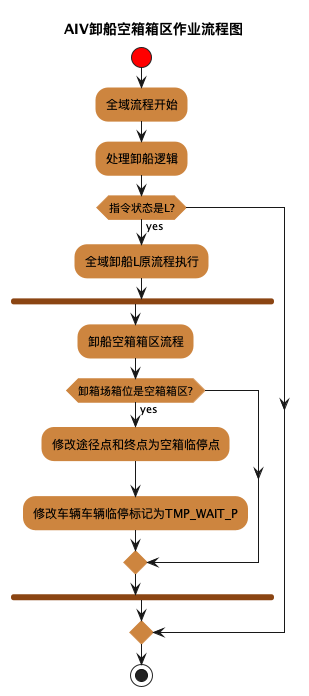

The diagram above was rendered by PlantUML. Its source (embedded in the PNG):
@startuml
title AIV卸船空箱箱区作业流程图

skinparam activity {
StartColor red
BarColor SaddleBrown
EndColor Silver
BackgroundColor Peru
BackgroundColor<< Begin >> Olive
BorderColor Peru
'FontName Impact
}
start


:全域流程开始;

  :处理卸船逻辑;
  if (指令状态是L?) is (yes) then
    :全域卸船L原流程执行;
    fork
      :卸船空箱箱区流程;
      if (卸箱场箱位是空箱箱区?) is (yes) then
        :修改途径点和终点为空箱临停点;
        :修改车辆车辆临停标记为TMP_WAIT_P;
      else
      endif
    end fork
  else
  endif


stop
@enduml